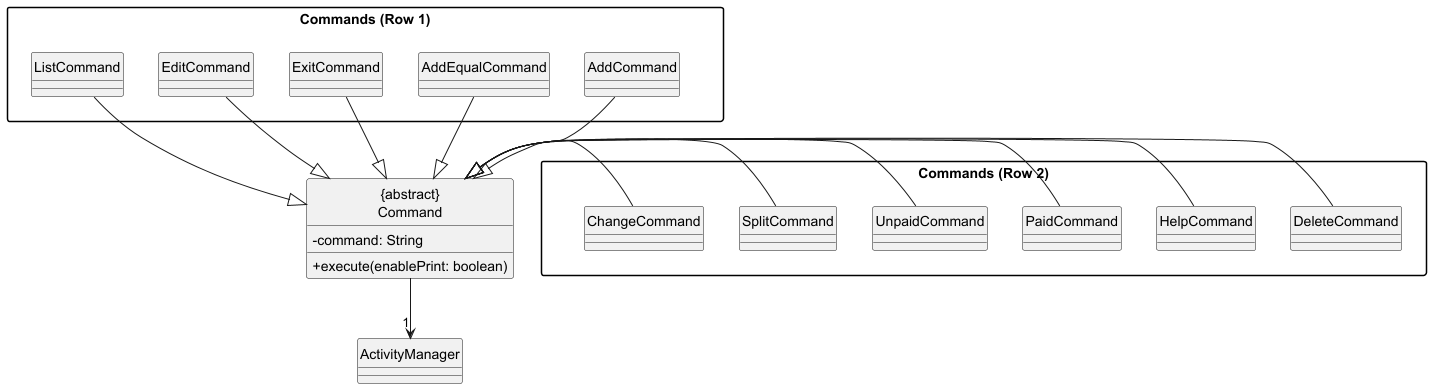

The diagram above was rendered by PlantUML. Its source (embedded in the PNG):
@startuml
skinparam classAttributeIconSize 0
skinparam packageStyle rectangle
hide circle
top to bottom direction

' Base classes
class "{abstract}\nCommand" {
    -command: String
    +execute(enablePrint: boolean)
}
class ActivityManager

"{abstract}\nCommand" --> "1" ActivityManager

' Row 1: Commands in the first package
package "Commands (Row 1)" as Row1 {
    class AddCommand
    class AddEqualCommand
    class ExitCommand
    class EditCommand
    class ListCommand
}

' Row 2: Commands in the second package
package "Commands (Row 2)" as Row2 {
    class DeleteCommand
    class HelpCommand
    class PaidCommand
    class UnpaidCommand
    class SplitCommand
    class ChangeCommand
}

' Force Row1 to be above Row2 with a hidden arrow from Row1 to Row2
Row1 -[hidden]-> Row2

' Inheritance relationships for all commands
AddCommand -|> "{abstract}\nCommand"
AddEqualCommand -|> "{abstract}\nCommand"
ExitCommand -|> "{abstract}\nCommand"
EditCommand -|> "{abstract}\nCommand"
ListCommand -|> "{abstract}\nCommand"
DeleteCommand -|> "{abstract}\nCommand"
HelpCommand -|> "{abstract}\nCommand"
PaidCommand -|> "{abstract}\nCommand"
UnpaidCommand -|> "{abstract}\nCommand"
SplitCommand -|> "{abstract}\nCommand"
ChangeCommand -|> "{abstract}\nCommand"

@enduml